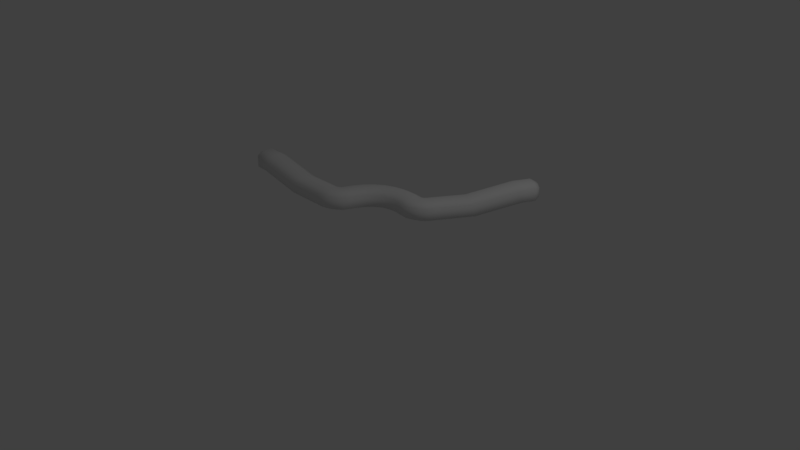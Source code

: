 # Source: Wire2A.blend  (saved by Blender 2.79.0; exported with 4.5.12 LTS)
import bpy
from mathutils import Matrix  # noqa: F401  (used for matrix-valued properties, if any)

bpy.ops.wm.read_factory_settings(use_empty=True)
scene = bpy.context.scene
scene.name = 'Scene'

# ---- collections
col_collection_1 = bpy.data.collections.new('Collection 1'); scene.collection.children.link(col_collection_1)

# ---- world
world_world = bpy.data.worlds.new('World'); scene.world = world_world
world_world.color = (0.05088, 0.05088, 0.05088)
world_world.use_sun_shadow = False
world_world.sun_shadow_jitter_overblur = 0.0
world_world.cycles.sampling_method = 'MANUAL'

# ---- cameras
cam_camera = bpy.data.cameras.new('Camera')
cam_camera.clip_end = 100.0
cam_camera.lens = 35.0
cam_camera.sensor_width = 32.0
cam_camera.sensor_height = 18.0
cam_camera.ortho_scale = 7.314
cam_camera.dof.focus_distance = 0.0
cam_camera.dof.aperture_fstop = 128.0

# ---- lights
light_lamp = bpy.data.lights.new('Lamp', 'POINT')
light_lamp.transmission_factor = 0.0
light_lamp.cutoff_distance = 30.0
light_lamp.energy = 100.0
light_lamp.shadow_buffer_clip_start = 1.001
light_lamp.shadow_soft_size = 0.1
light_lamp.shadow_maximum_resolution = 0.006
light_lamp.use_absolute_resolution = True

# ---- meshes
me_circle = bpy.data.meshes.new('Circle')
me_circle.from_pydata([(0.1746, 0.6606, 0.6767), (0.1859, 0.7501, 0.624), (0.1859, 0.7501, 0.4666), (0.1746, 0.6606, 0.4139), (0.157, 0.5205, 0.4139), (0.1445, 0.4214, 0.4656), (0.1445, 0.4214, 0.625), (0.157, 0.5205, 0.6767), (0.08125, 0.7641, 0.4666), (0.04622, 0.4346, 0.625), (0.2217, 0.741, 0.624), (0.2318, 0.6514, 0.6767), (0.2217, 0.741, 0.4666), (0.2318, 0.6514, 0.4139), (0.2475, 0.511, 0.4139), (0.2586, 0.4118, 0.4656), (0.2586, 0.4118, 0.625), (0.2475, 0.511, 0.6767), (0.2382, 0.7519, 0.624), (0.2692, 0.6672, 0.6767), (0.2382, 0.7519, 0.4666), (0.2692, 0.6672, 0.4139), (0.3179, 0.5347, 0.4139), (0.3523, 0.4409, 0.4656), (0.3523, 0.4409, 0.625), (0.3179, 0.5347, 0.6767), (0.2541, 0.7594, 0.624), (0.3028, 0.6835, 0.6767), (0.2541, 0.7594, 0.4666), (0.3028, 0.6835, 0.4139), (0.3791, 0.5647, 0.4139), (0.433, 0.4806, 0.4656), (0.433, 0.4806, 0.625), (0.3791, 0.5647, 0.6767), (0.2615, 0.7782, 0.624), (0.3291, 0.7184, 0.6767), (0.2615, 0.7782, 0.4666), (0.3291, 0.7184, 0.4139), (0.4349, 0.6249, 0.4139), (0.5097, 0.5588, 0.4656), (0.5097, 0.5588, 0.625), (0.4349, 0.6249, 0.6767), (0.2775, 0.8099, 0.624), (0.3538, 0.7641, 0.6767), (0.2775, 0.8099, 0.4666), (0.3538, 0.7641, 0.4139), (0.4732, 0.6925, 0.4139), (0.5576, 0.6419, 0.4656), (0.5576, 0.6419, 0.625), (0.4732, 0.6925, 0.6767), (0.5178, 1.21, 0.6235), (0.5851, 1.149, 0.6748), (0.5445, 1.256, 0.4688), (0.6298, 1.226, 0.4165), (0.7492, 1.154, 0.4158), (0.8249, 1.088, 0.4661), (0.7978, 1.042, 0.6228), (0.7045, 1.077, 0.6741), (0.8385, 1.743, 0.7545), (0.9058, 1.682, 0.8058), (0.8652, 1.789, 0.5998), (0.9505, 1.759, 0.5475), (1.07, 1.688, 0.5468), (1.146, 1.622, 0.5971), (1.119, 1.575, 0.7538), (1.025, 1.611, 0.8051), (1.056, 1.965, 0.7502), (0.9541, 1.939, 0.7622), (1.03, 1.893, 0.8146), (1.097, 1.94, 0.7785), (1.057, 1.967, 0.6224), (0.9549, 1.941, 0.6055), (1.098, 1.942, 0.594), (1.031, 1.896, 0.5528), (1.162, 1.904, 0.594), (1.151, 1.824, 0.5525), (1.209, 1.876, 0.6226), (1.235, 1.773, 0.6038), (1.208, 1.874, 0.7497), (1.234, 1.771, 0.7627), (1.161, 1.902, 0.7785), (1.149, 1.821, 0.8144), (-0.657, 0.1877, 0.6767), (-0.7397, 0.2238, 0.624), (-0.7397, 0.2238, 0.4666), (-0.657, 0.1877, 0.4139), (-0.5276, 0.1312, 0.4139), (-0.4361, 0.09125, 0.4656), (-0.4361, 0.09125, 0.625), (-0.5276, 0.1312, 0.6767), (-0.6162, 0.2831, 0.6767), (-0.6982, 0.3208, 0.624), (-0.6982, 0.3208, 0.4666), (-0.6162, 0.2831, 0.4139), (-0.4879, 0.2242, 0.4139), (-0.3972, 0.1825, 0.4656), (-0.3972, 0.1825, 0.625), (-0.4879, 0.2242, 0.6767), (-0.5439, 0.4051, 0.6767), (-0.6162, 0.4589, 0.624), (-0.6162, 0.4589, 0.4666), (-0.5439, 0.4051, 0.4139), (-0.4306, 0.3207, 0.4139), (-0.3505, 0.2611, 0.4656), (-0.3505, 0.2611, 0.625), (-0.4306, 0.3207, 0.6767), (-0.4478, 0.5093, 0.6767), (-0.5074, 0.577, 0.624), (-0.5074, 0.577, 0.4666), (-0.4478, 0.5093, 0.4139), (-0.3546, 0.4032, 0.4139), (-0.2886, 0.3282, 0.4656), (-0.2886, 0.3282, 0.625), (-0.3546, 0.4032, 0.6767), (-0.3321, 0.5913, 0.6767), (-0.3763, 0.6699, 0.624), (-0.3763, 0.6699, 0.4666), (-0.3321, 0.5913, 0.4139), (-0.263, 0.4681, 0.4139), (-0.2141, 0.3811, 0.4656), (-0.2141, 0.3811, 0.625), (-0.263, 0.4681, 0.6767), (-0.2019, 0.6474, 0.6767), (-0.2288, 0.7335, 0.624), (-0.2288, 0.7335, 0.4666), (-0.2019, 0.6474, 0.4139), (-0.1599, 0.5126, 0.4139), (-0.1301, 0.4173, 0.4656), (-0.1301, 0.4173, 0.625), (-0.1599, 0.5126, 0.6767), (-0.06292, 0.6753, 0.6767), (-0.07129, 0.7651, 0.624), (-0.07129, 0.7651, 0.4666), (-0.06292, 0.6753, 0.4139), (-0.04982, 0.5346, 0.4139), (-0.04055, 0.4352, 0.4656), (-0.04055, 0.4352, 0.625), (-0.04982, 0.5346, 0.6767), (0.08933, 0.7632, 0.624), (0.05082, 0.4341, 0.4656), (0.06243, 0.5333, 0.6767), (-0.7502, 0.1883, 0.624), (-0.6783, 0.1338, 0.6767), (-0.7502, 0.1883, 0.4666), (-0.6783, 0.1338, 0.4139), (-0.5657, 0.04857, 0.4139), (-0.4861, -0.01172, 0.4656), (-0.4861, -0.01172, 0.625), (-0.5657, 0.04857, 0.6767), (-0.768, 0.1797, 0.624), (-0.7111, 0.1097, 0.6767), (-0.768, 0.1797, 0.4666), (-0.7111, 0.1097, 0.4139), (-0.622, 0.0001371, 0.4139), (-0.559, -0.07736, 0.4656), (-0.559, -0.07736, 0.625), (-0.622, 0.0001371, 0.6767), (-0.7826, 0.1699, 0.624), (-0.7423, 0.08921, 0.6767), (-0.7826, 0.1699, 0.4666), (-0.7423, 0.08921, 0.4139), (-0.6791, -0.03711, 0.4139), (-0.6344, -0.1264, 0.4656), (-0.6344, -0.1264, 0.625), (-0.6791, -0.03711, 0.6767), (-0.8025, 0.1731, 0.624), (-0.7857, 0.08448, 0.6767), (-0.8025, 0.1731, 0.4666), (-0.7857, 0.08448, 0.4139), (-0.7594, -0.05428, 0.4139), (-0.7408, -0.1524, 0.4656), (-0.7408, -0.1524, 0.625), (-0.7594, -0.05428, 0.6767), (-0.8379, 0.1755, 0.624), (-0.8376, 0.08661, 0.6767), (-0.8379, 0.1755, 0.4666), (-0.8376, 0.08661, 0.4139), (-0.8371, -0.05262, 0.4139), (-0.8367, -0.1511, 0.4656), (-0.8367, -0.1511, 0.625), (-0.8371, -0.05262, 0.6767), (-1.304, 0.1734, 0.6235), (-1.286, 0.08432, 0.6748), (-1.358, 0.174, 0.4688), (-1.375, 0.08529, 0.4165), (-1.375, -0.05394, 0.4158), (-1.357, -0.1526, 0.4661), (-1.303, -0.1532, 0.6228), (-1.286, -0.05491, 0.6741), (-1.927, 0.1706, 0.7545), (-1.909, 0.08148, 0.8058), (-1.98, 0.1712, 0.5998), (-1.998, 0.08244, 0.5475), (-1.997, -0.05678, 0.5468), (-1.98, -0.1554, 0.5971), (-1.926, -0.156, 0.7538), (-1.908, -0.05775, 0.8051), (-2.229, 0.09691, 0.7502), (-2.155, 0.1715, 0.7622), (-2.154, 0.08253, 0.8146), (-2.229, 0.04897, 0.7785), (-2.231, 0.09693, 0.6224), (-2.156, 0.1716, 0.6055), (-2.231, 0.04889, 0.594), (-2.157, 0.08275, 0.5528), (-2.231, -0.02514, 0.594), (-2.156, -0.05648, 0.5525), (-2.23, -0.07993, 0.6226), (-2.155, -0.155, 0.6038), (-2.229, -0.07995, 0.7497), (-2.153, -0.1551, 0.7627), (-2.228, -0.02506, 0.7785), (-2.153, -0.05669, 0.8144), (0.07164, 0.6737, 0.4139), (0.07164, 0.6737, 0.6767), (0.05733, 0.5391, 0.4139)], [], [(1, 138, 214, 0), (2, 8, 138, 1), (3, 213, 8, 2), (4, 215, 213, 3), (5, 139, 215, 4), (6, 9, 139, 5), (7, 6, 16, 17), (7, 140, 9, 6), (0, 214, 140, 7), (11, 17, 25, 19), (6, 5, 15, 16), (5, 4, 14, 15), (4, 3, 13, 14), (3, 2, 12, 13), (2, 1, 10, 12), (1, 0, 11, 10), (0, 7, 17, 11), (21, 20, 28, 29), (16, 15, 23, 24), (14, 13, 21, 22), (12, 10, 18, 20), (17, 16, 24, 25), (15, 14, 22, 23), (13, 12, 20, 21), (10, 11, 19, 18), (33, 32, 40, 41), (18, 19, 27, 26), (19, 25, 33, 27), (24, 23, 31, 32), (22, 21, 29, 30), (20, 18, 26, 28), (25, 24, 32, 33), (23, 22, 30, 31), (38, 37, 45, 46), (31, 30, 38, 39), (29, 28, 36, 37), (26, 27, 35, 34), (27, 33, 41, 35), (32, 31, 39, 40), (30, 29, 37, 38), (28, 26, 34, 36), (43, 49, 57, 51), (36, 34, 42, 44), (41, 40, 48, 49), (39, 38, 46, 47), (37, 36, 44, 45), (34, 35, 43, 42), (35, 41, 49, 43), (40, 39, 47, 48), (55, 54, 62, 63), (48, 47, 55, 56), (46, 45, 53, 54), (44, 42, 50, 52), (49, 48, 56, 57), (47, 46, 54, 55), (45, 44, 52, 53), (42, 43, 51, 50), (53, 52, 60, 61), (50, 51, 59, 58), (51, 57, 65, 59), (56, 55, 63, 64), (54, 53, 61, 62), (52, 50, 58, 60), (57, 56, 64, 65), (60, 58, 67, 71), (64, 63, 77, 79), (62, 61, 73, 75), (66, 69, 80, 78, 76, 74, 72, 70), (61, 60, 71, 73), (65, 64, 79, 81), (63, 62, 75, 77), (59, 65, 81, 68), (67, 68, 69, 66), (71, 67, 66, 70), (73, 71, 70, 72), (75, 73, 72, 74), (77, 75, 74, 76), (79, 77, 76, 78), (81, 79, 78, 80), (68, 81, 80, 69), (58, 59, 68, 67), (83, 82, 90, 91), (91, 90, 98, 99), (99, 98, 106, 107), (107, 106, 114, 115), (115, 114, 122, 123), (123, 122, 130, 131), (131, 130, 214, 138), (84, 83, 91, 92), (92, 91, 99, 100), (100, 99, 107, 108), (108, 107, 115, 116), (116, 115, 123, 124), (124, 123, 131, 132), (132, 131, 138, 8), (85, 84, 92, 93), (93, 92, 100, 101), (101, 100, 108, 109), (109, 108, 116, 117), (117, 116, 124, 125), (125, 124, 132, 133), (86, 85, 93, 94), (94, 93, 101, 102), (102, 101, 109, 110), (110, 109, 117, 118), (118, 117, 125, 126), (126, 125, 133, 134), (134, 133, 213, 215), (87, 86, 94, 95), (95, 94, 102, 103), (103, 102, 110, 111), (111, 110, 118, 119), (119, 118, 126, 127), (127, 126, 134, 135), (135, 134, 215, 139), (88, 87, 95, 96), (96, 95, 103, 104), (104, 103, 111, 112), (112, 111, 119, 120), (120, 119, 127, 128), (128, 127, 135, 136), (136, 135, 139, 9), (89, 148, 147, 88), (89, 88, 96, 97), (97, 96, 104, 105), (105, 104, 112, 113), (113, 112, 120, 121), (121, 120, 128, 129), (129, 128, 136, 137), (137, 136, 9, 140), (82, 89, 97, 90), (90, 97, 105, 98), (98, 105, 113, 106), (106, 113, 121, 114), (114, 121, 129, 122), (122, 129, 137, 130), (130, 137, 140, 214), (142, 150, 156, 148), (88, 147, 146, 87), (87, 146, 145, 86), (86, 145, 144, 85), (85, 144, 143, 84), (84, 143, 141, 83), (83, 141, 142, 82), (82, 142, 148, 89), (152, 160, 159, 151), (147, 155, 154, 146), (145, 153, 152, 144), (143, 151, 149, 141), (148, 156, 155, 147), (146, 154, 153, 145), (144, 152, 151, 143), (141, 149, 150, 142), (164, 172, 171, 163), (149, 157, 158, 150), (150, 158, 164, 156), (155, 163, 162, 154), (153, 161, 160, 152), (151, 159, 157, 149), (156, 164, 163, 155), (154, 162, 161, 153), (169, 177, 176, 168), (162, 170, 169, 161), (160, 168, 167, 159), (157, 165, 166, 158), (158, 166, 172, 164), (163, 171, 170, 162), (161, 169, 168, 160), (159, 167, 165, 157), (174, 182, 188, 180), (167, 175, 173, 165), (172, 180, 179, 171), (170, 178, 177, 169), (168, 176, 175, 167), (165, 173, 174, 166), (166, 174, 180, 172), (171, 179, 178, 170), (186, 194, 193, 185), (179, 187, 186, 178), (177, 185, 184, 176), (175, 183, 181, 173), (180, 188, 187, 179), (178, 186, 185, 177), (176, 184, 183, 175), (173, 181, 182, 174), (184, 192, 191, 183), (181, 189, 190, 182), (182, 190, 196, 188), (187, 195, 194, 186), (185, 193, 192, 184), (183, 191, 189, 181), (188, 196, 195, 187), (191, 202, 198, 189), (195, 210, 208, 194), (193, 206, 204, 192), (197, 201, 203, 205, 207, 209, 211, 200), (192, 204, 202, 191), (196, 212, 210, 195), (194, 208, 206, 193), (190, 199, 212, 196), (198, 197, 200, 199), (202, 201, 197, 198), (204, 203, 201, 202), (206, 205, 203, 204), (208, 207, 205, 206), (210, 209, 207, 208), (212, 211, 209, 210), (199, 200, 211, 212), (189, 198, 199, 190), (133, 132, 8, 213)])
me_circle.polygons.foreach_set('use_smooth', [True] * 210)
me_circle.use_remesh_preserve_volume = False
me_circle.use_remesh_preserve_attributes = False
me_circle.use_mirror_vertex_groups = False
me_circle.update()

# ---- objects
ob_circle = bpy.data.objects.new('Circle', me_circle)
ob_lamp = bpy.data.objects.new('Lamp', light_lamp)
ob_camera = bpy.data.objects.new('Camera', cam_camera)

# ---- transforms, parenting, visibility, modifiers, constraints
ob_circle.location = (0.0, 0.0, 0.0)
ob_circle.lineart.crease_threshold = 0.0
ob_lamp.location = (4.076, 1.005, 5.904)
ob_lamp.rotation_euler = (0.6503, 0.05522, 1.866)
ob_lamp.lock_rotations_4d = False
ob_lamp.empty_display_type = 'ARROWS'
ob_lamp.color = (0.0, 0.0, 0.0, 0.0)
ob_lamp.lineart.crease_threshold = 0.0
ob_camera.location = (7.481, -6.508, 5.344)
ob_camera.rotation_euler = (1.109, 0.0, 0.8149)
ob_camera.lock_rotations_4d = False
ob_camera.empty_display_type = 'ARROWS'
ob_camera.color = (0.0, 0.0, 0.0, 0.0)
ob_camera.display_type = 'WIRE'
ob_camera.lineart.crease_threshold = 0.0

# ---- collection membership
col_collection_1.objects.link(ob_circle)
col_collection_1.objects.link(ob_lamp)
col_collection_1.objects.link(ob_camera)

# ---- scene / render settings (as saved in the file)
scene.camera = ob_camera
scene.frame_start = 1; scene.frame_end = 250; scene.frame_set(1)
scene.render.engine = 'BLENDER_EEVEE_NEXT'
scene.render.resolution_percentage = 50
scene.render.dither_intensity = 0.0
scene.cycles.use_denoising = False
scene.cycles.samples = 128
scene.cycles.sampling_pattern = 'TABULATED_SOBOL'
scene.cycles.use_adaptive_sampling = False
scene.cycles.use_light_tree = False
scene.cycles.blur_glossy = 0.0
scene.cycles.sample_clamp_indirect = 0.0
scene.view_settings.view_transform = 'Standard'
bpy.context.view_layer.update()
